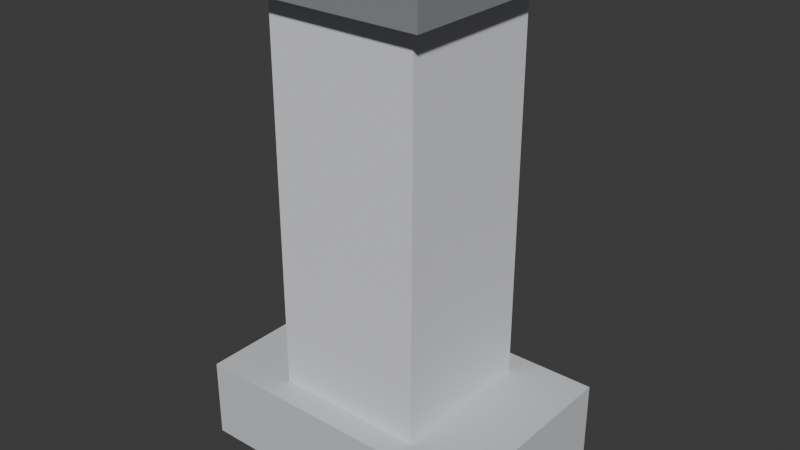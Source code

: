 # Source: ELD_COIFA_ILHA_v01.blend  (saved by Blender 4.2.66; exported with 4.5.12 LTS)
import bpy
from mathutils import Matrix  # noqa: F401  (used for matrix-valued properties, if any)

bpy.ops.wm.read_factory_settings(use_empty=True)
scene = bpy.context.scene
scene.name = 'Scene'

# ---- collections
col_collection = bpy.data.collections.new('Collection'); scene.collection.children.link(col_collection)

# ---- materials (node trees are filled in below, after node groups)
mat_polyroom_pbr = bpy.data.materials.new('Polyroom_PBR')

# ---- material node trees
mat_polyroom_pbr.use_nodes = True; mat_polyroom_pbr.node_tree.nodes.clear()
_N = mat_polyroom_pbr.node_tree.nodes; _L = mat_polyroom_pbr.node_tree.links
n0 = _N.new('ShaderNodeOutputMaterial'); n0.name = 'Material Output'; n0.location = (300, 0)
n1 = _N.new('ShaderNodeBsdfPrincipled'); n1.name = 'Principled BSDF'; n1.location = (0, 0)
n1.inputs[2].default_value = 0.8
n2 = _N.new('ShaderNodeVertexColor'); n2.name = 'Color Attribute'; n2.location = (-300, 0)
n2.layer_name = 'Color'
_L.new(n2.outputs[0], n1.inputs[0])
_L.new(n1.outputs[0], n0.inputs[0])
n0.is_active_output = True

# ---- world
world_world = bpy.data.worlds.new('World'); scene.world = world_world
world_world.use_nodes = True; world_world.node_tree.nodes.clear()
_N = world_world.node_tree.nodes; _L = world_world.node_tree.links
n0 = _N.new('ShaderNodeOutputWorld'); n0.name = 'World Output'; n0.location = (300, 300)
n1 = _N.new('ShaderNodeBackground'); n1.name = 'Background'; n1.location = (10, 300)
n1.inputs[0].default_value = (0.05088, 0.05088, 0.05088, 1.0)
_L.new(n1.outputs[0], n0.inputs[0])
n0.is_active_output = True
world_world.color = (0.05088, 0.05088, 0.05088)
world_world.sun_shadow_jitter_overblur = 0.0

# ---- meshes
me_eld_coifa_ilha_v01 = bpy.data.meshes.new('ELD_COIFA_ILHA_v01')
me_eld_coifa_ilha_v01.from_pydata([(-0.3, -0.2, 0.01), (-0.3, -0.2, 0.17), (-0.3, 0.2, 0.01), (-0.3, 0.2, 0.17), (0.3, -0.2, 0.01), (0.3, -0.2, 0.17), (0.3, 0.2, 0.01), (0.3, 0.2, 0.17), (-0.2, -0.12, 0.0), (-0.2, -0.12, 0.02), (-0.2, 0.12, 0.0), (-0.2, 0.12, 0.02), (0.2, -0.12, 0.0), (0.2, -0.12, 0.02), (0.2, 0.12, 0.0), (0.2, 0.12, 0.02), (-0.15, -0.15, 0.15), (-0.15, -0.15, 0.93), (-0.15, 0.15, 0.15), (-0.15, 0.15, 0.93), (0.15, -0.15, 0.15), (0.15, -0.15, 0.93), (0.15, 0.15, 0.15), (0.15, 0.15, 0.93), (-0.19, -0.19, 0.93), (-0.19, -0.19, 0.99), (-0.19, 0.19, 0.93), (-0.19, 0.19, 0.99), (0.19, -0.19, 0.93), (0.19, -0.19, 0.99), (0.19, 0.19, 0.93), (0.19, 0.19, 0.99), (-0.15, 0.1525, 0.06), (-0.15, 0.1525, 0.12), (-0.15, 0.1675, 0.06), (-0.15, 0.1675, 0.12), (0.15, 0.1525, 0.06), (0.15, 0.1525, 0.12), (0.15, 0.1675, 0.06), (0.15, 0.1675, 0.12)], [], [(0, 1, 3, 2), (2, 3, 7, 6), (6, 7, 5, 4), (4, 5, 1, 0), (2, 6, 4, 0), (7, 3, 1, 5), (8, 9, 11, 10), (10, 11, 15, 14), (14, 15, 13, 12), (12, 13, 9, 8), (10, 14, 12, 8), (15, 11, 9, 13), (16, 17, 19, 18), (18, 19, 23, 22), (22, 23, 21, 20), (20, 21, 17, 16), (18, 22, 20, 16), (23, 19, 17, 21), (24, 25, 27, 26), (26, 27, 31, 30), (30, 31, 29, 28), (28, 29, 25, 24), (26, 30, 28, 24), (31, 27, 25, 29), (32, 33, 35, 34), (34, 35, 39, 38), (38, 39, 37, 36), (36, 37, 33, 32), (34, 38, 36, 32), (39, 35, 33, 37)])
_uv = me_eld_coifa_ilha_v01.uv_layers.new(name='UVMap')
_uv.uv.foreach_set('vector', [0.4467, 0.8965, 0.361, 0.8965, 0.361, 0.6823, 0.4467, 0.6823, 0.4467, 0.6664, 0.361, 0.6664, 0.361, 0.3451, 0.4467, 0.3451, 0.9068, 0.2221, 0.8211, 0.2221, 0.8211, 0.00793, 0.9068, 0.00793, 0.7731, 0.7628, 0.6874, 0.7628, 0.6874, 0.4415, 0.7731, 0.4415, 0.2221, 0.00793, 0.2221, 0.3292, 0.00793, 0.3292, 0.00793, 0.00793, 0.4522, 0.00793, 0.4522, 0.3292, 0.238, 0.3292, 0.238, 0.00793, 0.77, 0.9072, 0.7593, 0.9072, 0.7593, 0.7787, 0.77, 0.7787, 0.9814, 0.2221, 0.9706, 0.2221, 0.9706, 0.00793, 0.9814, 0.00793, 0.9517, 0.3665, 0.941, 0.3665, 0.941, 0.238, 0.9517, 0.238, 0.9921, 0.6557, 0.9814, 0.6557, 0.9814, 0.4415, 0.9921, 0.4415, 0.9175, 0.4415, 0.9175, 0.6557, 0.789, 0.6557, 0.789, 0.4415, 0.9175, 0.6716, 0.9175, 0.8858, 0.789, 0.8858, 0.789, 0.6716, 0.1844, 0.7628, 0.1844, 0.3451, 0.3451, 0.3451, 0.3451, 0.7628, 0.4681, 0.4256, 0.4681, 0.00793, 0.6287, 0.00793, 0.6287, 0.4256, 0.6446, 0.4256, 0.6446, 0.00793, 0.8053, 0.00793, 0.8053, 0.4256, 0.00793, 0.7628, 0.00793, 0.3451, 0.1686, 0.3451, 0.1686, 0.7628, 0.1686, 0.7787, 0.1686, 0.9393, 0.00793, 0.9393, 0.00793, 0.7787, 0.3451, 0.7787, 0.3451, 0.9393, 0.1844, 0.9393, 0.1844, 0.7787, 0.9655, 0.8644, 0.9334, 0.8644, 0.9334, 0.6609, 0.9655, 0.6609, 0.9548, 0.2114, 0.9227, 0.2114, 0.9227, 0.00793, 0.9548, 0.00793, 0.7196, 0.9822, 0.6874, 0.9822, 0.6874, 0.7787, 0.7196, 0.7787, 0.9655, 0.645, 0.9334, 0.645, 0.9334, 0.4415, 0.9655, 0.4415, 0.6716, 0.4415, 0.6716, 0.645, 0.4681, 0.645, 0.4681, 0.4415, 0.6716, 0.6609, 0.6716, 0.8644, 0.4681, 0.8644, 0.4681, 0.6609, 0.4681, 0.9124, 0.4681, 0.8802, 0.4761, 0.8802, 0.4761, 0.9124, 0.8532, 0.3987, 0.8211, 0.3987, 0.8211, 0.238, 0.8532, 0.238, 0.492, 0.9124, 0.492, 0.8802, 0.5, 0.8802, 0.5, 0.9124, 0.9012, 0.3987, 0.8691, 0.3987, 0.8691, 0.238, 0.9012, 0.238, 0.9251, 0.238, 0.9251, 0.3987, 0.9171, 0.3987, 0.9171, 0.238, 0.7435, 0.7787, 0.7435, 0.9393, 0.7354, 0.9393, 0.7354, 0.7787])
_ca = me_eld_coifa_ilha_v01.color_attributes.new('Color', 'FLOAT_COLOR', 'POINT')
_ca.data.foreach_set('color', [0.62, 0.64, 0.67, 1.0, 0.62, 0.64, 0.67, 1.0, 0.62, 0.64, 0.67, 1.0, 0.62, 0.64, 0.67, 1.0, 0.62, 0.64, 0.67, 1.0, 0.62, 0.64, 0.67, 1.0, 0.62, 0.64, 0.67, 1.0, 0.62, 0.64, 0.67, 1.0, 0.92, 0.92, 0.93, 1.0, 0.92, 0.92, 0.93, 1.0, 0.92, 0.92, 0.93, 1.0, 0.92, 0.92, 0.93, 1.0, 0.92, 0.92, 0.93, 1.0, 0.92, 0.92, 0.93, 1.0, 0.92, 0.92, 0.93, 1.0, 0.92, 0.92, 0.93, 1.0, 0.78, 0.79, 0.82, 1.0, 0.78, 0.79, 0.82, 1.0, 0.78, 0.79, 0.82, 1.0, 0.78, 0.79, 0.82, 1.0, 0.78, 0.79, 0.82, 1.0, 0.78, 0.79, 0.82, 1.0, 0.78, 0.79, 0.82, 1.0, 0.78, 0.79, 0.82, 1.0, 0.25, 0.26, 0.28, 1.0, 0.25, 0.26, 0.28, 1.0, 0.25, 0.26, 0.28, 1.0, 0.25, 0.26, 0.28, 1.0, 0.25, 0.26, 0.28, 1.0, 0.25, 0.26, 0.28, 1.0, 0.25, 0.26, 0.28, 1.0, 0.25, 0.26, 0.28, 1.0, 0.25, 0.26, 0.28, 1.0, 0.25, 0.26, 0.28, 1.0, 0.25, 0.26, 0.28, 1.0, 0.25, 0.26, 0.28, 1.0, 0.25, 0.26, 0.28, 1.0, 0.25, 0.26, 0.28, 1.0, 0.25, 0.26, 0.28, 1.0, 0.25, 0.26, 0.28, 1.0])
me_eld_coifa_ilha_v01.materials.append(mat_polyroom_pbr)
me_eld_coifa_ilha_v01.update()

# ---- objects
ob_eld_coifa_ilha_v01 = bpy.data.objects.new('ELD_COIFA_ILHA_v01', me_eld_coifa_ilha_v01)

# ---- transforms, parenting, visibility, modifiers, constraints
ob_eld_coifa_ilha_v01.location = (0.0, 0.0, 0.0)

# ---- collection membership
col_collection.objects.link(ob_eld_coifa_ilha_v01)

# ---- scene / render settings (as saved in the file)
scene.frame_start = 1; scene.frame_end = 250; scene.frame_set(1)
scene.render.engine = 'BLENDER_EEVEE_NEXT'
bpy.context.view_layer.update()

# ---- added for rendering (the .blend has no active camera and no usable light): camera, sun
cam_auto = bpy.data.cameras.new('AutoCamera')
cam_auto.lens = 50.0
cam_auto.sensor_width = 36.0
cam_auto.clip_end = 1000.0
ob_auto_camera = bpy.data.objects.new('AutoCamera', cam_auto)
scene.collection.objects.link(ob_auto_camera)
ob_auto_camera.location = (1.1332, -1.35984, 1.40156)
ob_auto_camera.rotation_euler = (1.09748, -7.21219e-08, 0.694738)
scene.camera = ob_auto_camera
light_auto_sun = bpy.data.lights.new('AutoSun', 'SUN')
light_auto_sun.energy = 3.0
light_auto_sun.angle = 0.0523599
ob_auto_sun = bpy.data.objects.new('AutoSun', light_auto_sun)
scene.collection.objects.link(ob_auto_sun)
ob_auto_sun.rotation_euler = (0.872665, 0.174533, 0.523599)
bpy.context.view_layer.update()

